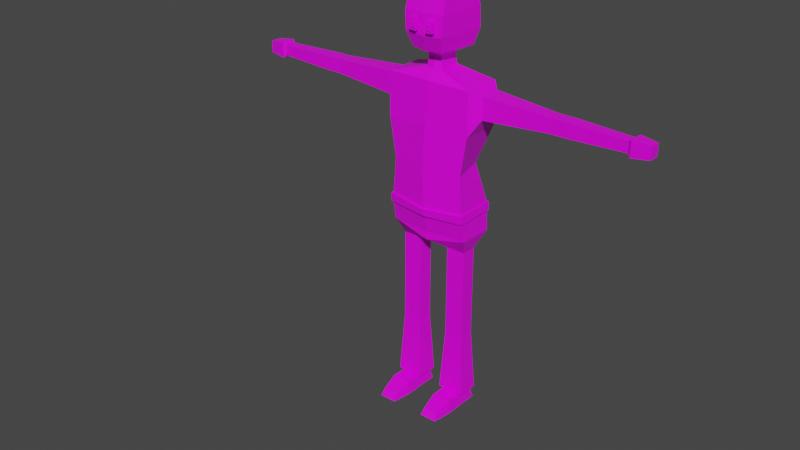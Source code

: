 # Source: tommy.blend  (saved by Blender 2.83.20; exported with 4.5.12 LTS)
import bpy
from mathutils import Matrix  # noqa: F401  (used for matrix-valued properties, if any)

bpy.ops.wm.read_factory_settings(use_empty=True)
scene = bpy.context.scene
scene.name = 'Scene'

# ---- collections
col_collection = bpy.data.collections.new('Collection'); scene.collection.children.link(col_collection)

# ---- images (referenced by path relative to the original .blend; pixels are not part of the script)
import os
ASSET_DIR = os.environ.get("B2B_ASSET_DIR", "")  # directory of the original .blend (textures are referenced by path, not embedded)
HERE = os.path.dirname(os.path.abspath(__file__))  # packed textures are extracted next to this script under _unpacked/

def load_image(name, relpath, width, height, colorspace="sRGB"):
    """Load a texture the original file referenced (path relative to the .blend, or extracted next to this script)."""
    p = next((c for c in (os.path.join(HERE, relpath), os.path.join(ASSET_DIR, relpath)) if relpath and os.path.exists(c)), "")
    if p:
        img = bpy.data.images.load(p, check_existing=True)
        img.name = name
    else:  # same state as the original file: an image datablock whose file is absent (Cycles renders it pink)
        img = bpy.data.images.new(name, width, height)
        img.source = "FILE"
        img.filepath = "//" + (relpath or name)
    img.colorspace_settings.name = colorspace
    return img
img_palatte_png_001 = load_image('palatte.png.001', 'palatte.png', 1024, 1024, 'sRGB')

# ---- materials (node trees are filled in below, after node groups)
mat_material = bpy.data.materials.new('Material')
mat_material.alpha_threshold = 0.0
mat_material.use_transparent_shadow = False
mat_material.line_color = (0.0, 0.0, 0.0, 1.0)

# ---- material node trees
mat_material.use_nodes = True; mat_material.node_tree.nodes.clear()
_N = mat_material.node_tree.nodes; _L = mat_material.node_tree.links
n0 = _N.new('ShaderNodeOutputMaterial'); n0.name = 'Material Output'; n0.location = (300, 300)
n1 = _N.new('ShaderNodeBsdfPrincipled'); n1.name = 'Principled BSDF'; n1.location = (10, 300)
n1.distribution = 'GGX'
n1.subsurface_method = 'BURLEY'
n1.inputs[2].default_value = 0.4
n1.inputs[3].default_value = 1.45
n1.inputs[27].default_value = (0.0, 0.0, 0.0, 1.0)
n1.inputs[28].default_value = 1.0
n2 = _N.new('ShaderNodeTexImage'); n2.name = 'Image Texture'; n2.location = (-507, 152)
n2.image = img_palatte_png_001
n2.interpolation = 'Closest'
_L.new(n1.outputs[0], n0.inputs[0])
_L.new(n2.outputs[0], n1.inputs[0])
n0.is_active_output = True

# ---- world
world_world = bpy.data.worlds.new('World'); scene.world = world_world
world_world.use_nodes = True; world_world.node_tree.nodes.clear()
_N = world_world.node_tree.nodes; _L = world_world.node_tree.links
n0 = _N.new('ShaderNodeOutputWorld'); n0.name = 'World Output'; n0.location = (300, 300)
n1 = _N.new('ShaderNodeBackground'); n1.name = 'Background'; n1.location = (10, 300)
n1.inputs[0].default_value = (0.05088, 0.05088, 0.05088, 1.0)
_L.new(n1.outputs[0], n0.inputs[0])
n0.is_active_output = True
world_world.color = (0.05088, 0.05088, 0.05088)
world_world.use_sun_shadow = False
world_world.sun_shadow_jitter_overblur = 0.0

# ---- meshes
me_cube = bpy.data.meshes.new('Cube')
me_cube.from_pydata([(0.2482, 0.1138, 1.924), (0.0, 0.1094, 1.028), (0.2482, -0.113, 1.924), (0.0, -0.1094, 1.028), (0.0, 0.1094, 1.028), (0.0, -0.113, 1.924), (0.0, -0.1094, 1.028), (0.0, 0.1138, 1.924), (0.2482, 0.1138, 1.678), (0.1617, 0.09106, 1.457), (0.2256, 0.1138, 1.241), (0.2482, -0.113, 1.678), (0.2113, -0.1108, 1.452), (0.2256, -0.113, 1.241), (0.0, -0.1365, 1.691), (0.0, -0.1553, 1.459), (0.0, -0.142, 1.227), (0.0, 0.09409, 1.691), (0.0, 0.09409, 1.459), (0.0, 0.09409, 1.227), (0.2368, 0.1094, 1.076), (0.2305, -0.08951, 1.076), (0.0, -0.1094, 1.076), (0.0, 0.1094, 1.076), (0.2009, 0.04399, 0.9839), (0.0909, 0.04399, 0.9839), (0.2009, -0.04399, 0.9839), (0.0909, -0.04399, 0.9839), (0.2009, 0.04399, 0.5427), (0.0909, 0.04399, 0.5427), (0.2009, -0.04399, 0.5427), (0.0909, -0.04399, 0.5427), (0.2009, 0.04399, 0.4968), (0.0909, 0.04399, 0.4968), (0.2009, -0.04399, 0.4968), (0.0909, -0.04399, 0.4968), (0.2009, 0.04399, 0.4555), (0.0909, 0.04399, 0.4555), (0.2009, -0.04399, 0.4555), (0.0909, -0.04399, 0.4555), (0.2009, 0.04399, 0.4555), (0.0909, 0.04399, 0.4555), (0.2009, -0.04399, 0.4555), (0.0909, -0.04399, 0.4555), (0.2231, 0.06168, 0.08464), (0.06878, 0.06168, 0.08464), (0.2231, -0.06168, 0.08464), (0.06878, -0.06168, 0.08464), (0.2009, 0.04399, 0.07692), (0.0909, 0.04399, 0.07692), (0.2009, -0.04399, 0.07692), (0.0909, -0.04399, 0.07692), (0.2009, 0.04399, 0.07692), (0.0909, 0.04399, 0.07692), (0.2009, -0.04399, 0.07692), (0.0909, -0.04399, 0.07692), (0.2109, 0.06922, 0.00621), (0.08095, 0.06922, 0.00621), (0.2109, -0.03467, 0.00621), (0.08095, -0.03467, 0.00621), (0.2009, -0.1434, 0.07692), (0.0909, -0.1434, 0.07692), (0.2109, -0.152, 0.00621), (0.08095, -0.152, 0.00621), (0.1881, -0.2387, 0.04738), (0.1038, -0.2387, 0.04738), (0.1957, -0.2646, 0.007728), (0.09615, -0.2646, 0.007728), (0.2935, 0.06986, 1.893), (0.2935, -0.05304, 1.893), (0.2935, 0.06986, 1.767), (0.2935, -0.05304, 1.767), (0.675, 0.04775, 1.87), (0.675, -0.03093, 1.87), (0.675, 0.04775, 1.79), (0.675, -0.03093, 1.79), (0.7191, 0.04775, 1.87), (0.7191, -0.03093, 1.87), (0.7191, 0.04775, 1.79), (0.7191, -0.03093, 1.79), (0.7615, 0.04775, 1.87), (0.7615, -0.03093, 1.87), (0.7615, 0.04775, 1.79), (0.7615, -0.03093, 1.79), (1.071, 0.03825, 1.861), (1.071, -0.02143, 1.861), (1.071, 0.03825, 1.8), (1.071, -0.02143, 1.8), (1.088, 0.03825, 1.861), (1.088, -0.02143, 1.861), (1.088, 0.03825, 1.8), (1.088, -0.02143, 1.8), (1.104, 0.05128, 1.874), (1.104, -0.03446, 1.874), (1.104, 0.05128, 1.786), (1.104, -0.03446, 1.786), (1.203, 0.04043, 1.863), (1.203, -0.0236, 1.863), (1.203, 0.04043, 1.797), (1.203, -0.0236, 1.797), (0.2482, 0.1138, 1.924), (0.2482, -0.113, 1.924), (0.0, 0.1138, 1.924), (0.0, -0.113, 1.924), (0.2482, 0.1138, 1.924), (0.2482, -0.113, 1.924), (0.0, 0.1138, 1.924), (0.0, -0.113, 1.924), (0.04604, 0.06276, 1.979), (0.04604, -0.06194, 1.979), (0.0, 0.0719, 1.979), (0.0, -0.07714, 1.979), (0.03995, 0.05812, 2.03), (0.03995, -0.05731, 2.03), (0.0, 0.05812, 2.03), (0.0, -0.05731, 2.03), (0.04164, 0.06111, 2.05), (0.04164, -0.06029, 2.05), (0.0, 0.06111, 2.065), (0.0, -0.06029, 2.05), (0.1107, 0.1107, 2.079), (0.0858, -0.1223, 2.086), (0.0, 0.1107, 2.079), (0.0, -0.1247, 2.079), (0.1101, 0.1258, 2.355), (0.1101, -0.1328, 2.355), (0.0, 0.1258, 2.355), (0.0, -0.1328, 2.355), (0.08511, 0.07885, 2.387), (0.08511, -0.07474, 2.387), (0.0, 0.07885, 2.387), (0.0, -0.07474, 2.387), (0.0, 0.1439, 2.164), (0.0, 0.1448, 2.235), (0.0, 0.1439, 2.281), (0.1097, -0.1537, 2.171), (0.1178, -0.1507, 2.241), (0.1174, -0.1499, 2.281), (0.0, -0.1572, 2.281), (0.0, -0.1582, 2.235), (0.0, -0.1572, 2.164), (0.126, 0.1439, 2.164), (0.1211, 0.1448, 2.239), (0.1207, 0.1439, 2.281), (0.1233, -0.8077, 0.846), (0.1346, -0.8088, 0.8414), (0.07137, -0.1573, 2.192), (0.07148, -0.1576, 2.223), (0.07137, -0.1573, 2.248), (0.02993, -0.1596, 2.248), (0.02993, -0.1599, 2.221), (0.02993, -0.1596, 2.189), (0.07242, -0.1765, 2.192), (0.07253, -0.1767, 2.223), (0.07242, -0.1765, 2.248), (0.03098, -0.179, 2.221), (0.03098, -0.1787, 2.248), (0.03098, -0.1787, 2.189), (0.05554, -0.1778, 2.206), (0.0556, -0.178, 2.222), (0.05554, -0.1778, 2.234), (0.03515, -0.1791, 2.22), (0.03515, -0.179, 2.234), (0.03515, -0.179, 2.205), (0.05575, -0.1817, 2.206), (0.05581, -0.1818, 2.222), (0.05575, -0.1817, 2.234), (0.03536, -0.1829, 2.22), (0.03536, -0.1828, 2.234), (0.03536, -0.1828, 2.205), (0.229, 0.1125, 1.191), (0.229, -0.1119, 1.191), (0.0, -0.1327, 1.182), (0.0, 0.09866, 1.182), (0.2338, -0.1205, 1.24), (0.0, -0.153, 1.225), (0.0, 0.1051, 1.227), (0.233, 0.122, 1.241), (0.2366, 0.1205, 1.192), (0.2373, -0.1192, 1.191), (0.0, -0.1437, 1.181), (0.0, 0.1097, 1.182), (0.1009, -0.127, 2.397), (0.1009, 0.0975, 2.397)], [], [(4, 1, 3, 6), (8, 0, 68, 70), (17, 7, 0, 8), (0, 7, 102, 100), (11, 2, 5, 14), (13, 16, 175, 174), (13, 12, 15, 16), (12, 11, 14, 15), (10, 13, 174, 177), (19, 18, 9, 10), (18, 17, 8, 9), (170, 173, 181, 178), (10, 9, 12, 13), (9, 8, 11, 12), (3, 1, 25, 27), (4, 23, 20, 1), (3, 21, 22, 6), (27, 25, 29, 31), (21, 3, 27, 26), (20, 21, 26, 24), (1, 20, 24, 25), (28, 30, 34, 32), (25, 24, 28, 29), (24, 26, 30, 28), (26, 27, 31, 30), (35, 33, 37, 39), (30, 31, 35, 34), (31, 29, 33, 35), (29, 28, 32, 33), (37, 36, 40, 41), (33, 32, 36, 37), (32, 34, 38, 36), (34, 35, 39, 38), (43, 41, 45, 47), (36, 38, 42, 40), (38, 39, 43, 42), (39, 37, 41, 43), (44, 46, 50, 48), (41, 40, 44, 45), (40, 42, 46, 44), (42, 43, 47, 46), (50, 51, 55, 54), (46, 47, 51, 50), (47, 45, 49, 51), (45, 44, 48, 49), (55, 53, 57, 59), (51, 49, 53, 55), (49, 48, 52, 53), (48, 50, 54, 52), (57, 56, 58, 59), (53, 52, 56, 57), (52, 54, 58, 56), (58, 54, 60, 62), (61, 63, 67, 65), (55, 59, 63, 61), (59, 58, 62, 63), (54, 55, 61, 60), (64, 65, 67, 66), (60, 61, 65, 64), (62, 60, 64, 66), (63, 62, 66, 67), (71, 70, 74, 75), (11, 8, 70, 71), (2, 11, 71, 69), (0, 2, 69, 68), (73, 75, 79, 77), (70, 68, 72, 74), (69, 71, 75, 73), (68, 69, 73, 72), (76, 77, 81, 80), (72, 73, 77, 76), (75, 74, 78, 79), (74, 72, 76, 78), (83, 82, 86, 87), (79, 78, 82, 83), (78, 76, 80, 82), (77, 79, 83, 81), (85, 87, 91, 89), (82, 80, 84, 86), (81, 83, 87, 85), (80, 81, 85, 84), (90, 88, 92, 94), (84, 85, 89, 88), (87, 86, 90, 91), (86, 84, 88, 90), (94, 92, 96, 98), (89, 91, 95, 93), (88, 89, 93, 92), (91, 90, 94, 95), (98, 96, 97, 99), (93, 95, 99, 97), (92, 93, 97, 96), (95, 94, 98, 99), (100, 102, 106, 104), (2, 0, 100, 101), (5, 2, 101, 103), (105, 104, 108, 109), (103, 101, 105, 107), (101, 100, 104, 105), (108, 110, 114, 112), (104, 106, 110, 108), (107, 105, 109, 111), (112, 114, 118, 116), (111, 109, 113, 115), (109, 108, 112, 113), (119, 117, 121, 123), (115, 113, 117, 119), (113, 112, 116, 117), (138, 137, 125, 127), (117, 116, 120, 121), (116, 118, 122, 120), (127, 125, 129, 131), (137, 143, 124, 125), (143, 134, 126, 124), (128, 130, 131, 129), (125, 124, 128, 129), (124, 126, 130, 128), (120, 122, 132, 141), (121, 120, 141, 135), (141, 132, 133, 134, 143, 142), (123, 121, 135, 140), (135, 141, 142, 143, 137, 136), (140, 135, 136, 137, 138, 139), (151, 150, 149, 148, 147, 146), (157, 152, 153, 154, 156, 155), (147, 148, 154, 153), (151, 146, 152, 157), (149, 150, 155, 156), (146, 147, 153, 152), (148, 149, 156, 154), (150, 151, 157, 155), (163, 161, 162, 160, 159, 158), (169, 164, 165, 166, 168, 167), (160, 162, 168, 166), (161, 163, 169, 167), (159, 160, 166, 165), (163, 158, 164, 169), (162, 161, 167, 168), (158, 159, 165, 164), (20, 170, 171, 21), (23, 173, 170, 20), (21, 171, 172, 22), (179, 174, 175, 180), (181, 176, 177, 178), (178, 177, 174, 179), (172, 171, 179, 180), (171, 170, 178, 179), (19, 10, 177, 176)])
_uv = me_cube.uv_layers.new(name='UVMap')
_uv.uv.foreach_set('vector', [0.3326, 0.78, 0.3326, 0.78, 0.3326, 0.78, 0.3326, 0.78, 0.06905, 0.9164, 0.06905, 0.9164, 0.06905, 0.9164, 0.06905, 0.9164, 0.06905, 0.9164, 0.06905, 0.9164, 0.06905, 0.9164, 0.06905, 0.9164, 0.3326, 0.78, 0.3326, 0.78, 0.3326, 0.78, 0.3326, 0.78, 0.06905, 0.9164, 0.06905, 0.9164, 0.06905, 0.9164, 0.06905, 0.9164, 0.06905, 0.9164, 0.06905, 0.9164, 0.06905, 0.9164, 0.06905, 0.9164, 0.06905, 0.9164, 0.06905, 0.9164, 0.06905, 0.9164, 0.06905, 0.9164, 0.06905, 0.9164, 0.06905, 0.9164, 0.06905, 0.9164, 0.06905, 0.9164, 0.06905, 0.9164, 0.06905, 0.9164, 0.06905, 0.9164, 0.06905, 0.9164, 0.06905, 0.9164, 0.06905, 0.9164, 0.06905, 0.9164, 0.06905, 0.9164, 0.06905, 0.9164, 0.06905, 0.9164, 0.06905, 0.9164, 0.06905, 0.9164, 0.3326, 0.78, 0.3326, 0.78, 0.3326, 0.78, 0.3326, 0.78, 0.06905, 0.9164, 0.06905, 0.9164, 0.06905, 0.9164, 0.06905, 0.9164, 0.06905, 0.9164, 0.06905, 0.9164, 0.06905, 0.9164, 0.06905, 0.9164, 0.3326, 0.78, 0.3326, 0.78, 0.3326, 0.78, 0.3326, 0.78, 0.3326, 0.78, 0.3326, 0.78, 0.3326, 0.78, 0.3326, 0.78, 0.3326, 0.78, 0.3326, 0.78, 0.3326, 0.78, 0.3326, 0.78, 0.3326, 0.78, 0.3326, 0.78, 0.3326, 0.78, 0.3326, 0.78, 0.3326, 0.78, 0.3326, 0.78, 0.3326, 0.78, 0.3326, 0.78, 0.3326, 0.78, 0.3326, 0.78, 0.3326, 0.78, 0.3326, 0.78, 0.3326, 0.78, 0.3326, 0.78, 0.3326, 0.78, 0.3326, 0.78, 0.2892, 0.7924, 0.2892, 0.7924, 0.2892, 0.7924, 0.2892, 0.7924, 0.3326, 0.78, 0.3326, 0.78, 0.3326, 0.78, 0.3326, 0.78, 0.3326, 0.78, 0.3326, 0.78, 0.3326, 0.78, 0.3326, 0.78, 0.3326, 0.78, 0.3326, 0.78, 0.3326, 0.78, 0.3326, 0.78, 0.2892, 0.7924, 0.2892, 0.7924, 0.2892, 0.7924, 0.2892, 0.7924, 0.2892, 0.7924, 0.2892, 0.7924, 0.2892, 0.7924, 0.2892, 0.7924, 0.2892, 0.7924, 0.2892, 0.7924, 0.2892, 0.7924, 0.2892, 0.7924, 0.2892, 0.7924, 0.2892, 0.7924, 0.2892, 0.7924, 0.2892, 0.7924, 0.05354, 0.4297, 0.05354, 0.4297, 0.05354, 0.4297, 0.05354, 0.4297, 0.2892, 0.7924, 0.2892, 0.7924, 0.2892, 0.7924, 0.2892, 0.7924, 0.2892, 0.7924, 0.2892, 0.7924, 0.2892, 0.7924, 0.2892, 0.7924, 0.2892, 0.7924, 0.2892, 0.7924, 0.2892, 0.7924, 0.2892, 0.7924, 0.2892, 0.7924, 0.2892, 0.7924, 0.2892, 0.7924, 0.2892, 0.7924, 0.05354, 0.4297, 0.05354, 0.4297, 0.05354, 0.4297, 0.05354, 0.4297, 0.05354, 0.4297, 0.05354, 0.4297, 0.05354, 0.4297, 0.05354, 0.4297, 0.05354, 0.4297, 0.05354, 0.4297, 0.05354, 0.4297, 0.05354, 0.4297, 0.4442, 0.8048, 0.4442, 0.8048, 0.4442, 0.8048, 0.4442, 0.8048, 0.2892, 0.7924, 0.2892, 0.7924, 0.2892, 0.7924, 0.2892, 0.7924, 0.2892, 0.7924, 0.2892, 0.7924, 0.2892, 0.7924, 0.2892, 0.7924, 0.2892, 0.7924, 0.2892, 0.7924, 0.2892, 0.7924, 0.2892, 0.7924, 0.05354, 0.4297, 0.05354, 0.4297, 0.05354, 0.4297, 0.05354, 0.4297, 0.4442, 0.8048, 0.4442, 0.8048, 0.4442, 0.8048, 0.4442, 0.8048, 0.4442, 0.8048, 0.4442, 0.8048, 0.4442, 0.8048, 0.4442, 0.8048, 0.4442, 0.8048, 0.4442, 0.8048, 0.4442, 0.8048, 0.4442, 0.8048, 0.9155, 0.9288, 0.9155, 0.9288, 0.9155, 0.9288, 0.9155, 0.9288, 0.05354, 0.4297, 0.05354, 0.4297, 0.05354, 0.4297, 0.05354, 0.4297, 0.05354, 0.4297, 0.05354, 0.4297, 0.05354, 0.4297, 0.05354, 0.4297, 0.05354, 0.4297, 0.05354, 0.4297, 0.05354, 0.4297, 0.05354, 0.4297, 0.9155, 0.9288, 0.9155, 0.9288, 0.9155, 0.9288, 0.9155, 0.9288, 0.9155, 0.9288, 0.9155, 0.9288, 0.9155, 0.9288, 0.9155, 0.9288, 0.9155, 0.9288, 0.9155, 0.9288, 0.9155, 0.9288, 0.9155, 0.9288, 0.9155, 0.9288, 0.9155, 0.9288, 0.9155, 0.9288, 0.9155, 0.9288, 0.9155, 0.9288, 0.9155, 0.9288, 0.9155, 0.9288, 0.9155, 0.9288, 0.9155, 0.9288, 0.9155, 0.9288, 0.9155, 0.9288, 0.9155, 0.9288, 0.9155, 0.9288, 0.9155, 0.9288, 0.9155, 0.9288, 0.9155, 0.9288, 0.9155, 0.9288, 0.9155, 0.9288, 0.9155, 0.9288, 0.9155, 0.9288, 0.9155, 0.9288, 0.9155, 0.9288, 0.9155, 0.9288, 0.9155, 0.9288, 0.9155, 0.9288, 0.9155, 0.9288, 0.9155, 0.9288, 0.9155, 0.9288, 0.9155, 0.9288, 0.9155, 0.9288, 0.9155, 0.9288, 0.9155, 0.9288, 0.9155, 0.9288, 0.9155, 0.9288, 0.9155, 0.9288, 0.9155, 0.9288, 0.3171, 0.6839, 0.3171, 0.6839, 0.3171, 0.6839, 0.3171, 0.6839, 0.06905, 0.9164, 0.06905, 0.9164, 0.06905, 0.9164, 0.06905, 0.9164, 0.06905, 0.9164, 0.06905, 0.9164, 0.06905, 0.9164, 0.06905, 0.9164, 0.3171, 0.6839, 0.3171, 0.6839, 0.3171, 0.6839, 0.3171, 0.6839, 0.07525, 0.4576, 0.07525, 0.4576, 0.07525, 0.4576, 0.07525, 0.4576, 0.3171, 0.6839, 0.3171, 0.6839, 0.3171, 0.6839, 0.3171, 0.6839, 0.3171, 0.6839, 0.3171, 0.6839, 0.3171, 0.6839, 0.3171, 0.6839, 0.3171, 0.6839, 0.3171, 0.6839, 0.3171, 0.6839, 0.3171, 0.6839, 0.07525, 0.4576, 0.07525, 0.4576, 0.07525, 0.4576, 0.07525, 0.4576, 0.07525, 0.4576, 0.07525, 0.4576, 0.07525, 0.4576, 0.07525, 0.4576, 0.07525, 0.4576, 0.07525, 0.4576, 0.07525, 0.4576, 0.07525, 0.4576, 0.07525, 0.4576, 0.07525, 0.4576, 0.07525, 0.4576, 0.07525, 0.4576, 0.05354, 0.4297, 0.05354, 0.4297, 0.05354, 0.4297, 0.05354, 0.4297, 0.07525, 0.4576, 0.07525, 0.4576, 0.07525, 0.4576, 0.07525, 0.4576, 0.07525, 0.4576, 0.07525, 0.4576, 0.07525, 0.4576, 0.07525, 0.4576, 0.07525, 0.4576, 0.07525, 0.4576, 0.07525, 0.4576, 0.07525, 0.4576, 0.05354, 0.4297, 0.05354, 0.4297, 0.05354, 0.4297, 0.05354, 0.4297, 0.05354, 0.4297, 0.05354, 0.4297, 0.05354, 0.4297, 0.05354, 0.4297, 0.05354, 0.4297, 0.05354, 0.4297, 0.05354, 0.4297, 0.05354, 0.4297, 0.05354, 0.4297, 0.05354, 0.4297, 0.05354, 0.4297, 0.05354, 0.4297, 0.05354, 0.4297, 0.05354, 0.4297, 0.05354, 0.4297, 0.05354, 0.4297, 0.05354, 0.4297, 0.05354, 0.4297, 0.05354, 0.4297, 0.05354, 0.4297, 0.05354, 0.4297, 0.05354, 0.4297, 0.05354, 0.4297, 0.05354, 0.4297, 0.05354, 0.4297, 0.05354, 0.4297, 0.05354, 0.4297, 0.05354, 0.4297, 0.05354, 0.4297, 0.05354, 0.4297, 0.05354, 0.4297, 0.05354, 0.4297, 0.05354, 0.4297, 0.05354, 0.4297, 0.05354, 0.4297, 0.05354, 0.4297, 0.05354, 0.4297, 0.05354, 0.4297, 0.05354, 0.4297, 0.05354, 0.4297, 0.05354, 0.4297, 0.05354, 0.4297, 0.05354, 0.4297, 0.05354, 0.4297, 0.05354, 0.4297, 0.05354, 0.4297, 0.05354, 0.4297, 0.05354, 0.4297, 0.05354, 0.4297, 0.05354, 0.4297, 0.05354, 0.4297, 0.05354, 0.4297, 0.05354, 0.4297, 0.05354, 0.4297, 0.05354, 0.4297, 0.05354, 0.4297, 0.05354, 0.4297, 0.05354, 0.4297, 0.05354, 0.4297, 0.05354, 0.4297, 0.3326, 0.78, 0.3326, 0.78, 0.3326, 0.78, 0.3326, 0.78, 0.3326, 0.78, 0.3326, 0.78, 0.3326, 0.78, 0.3326, 0.78, 0.3326, 0.78, 0.3326, 0.78, 0.3326, 0.78, 0.3326, 0.78, 0.3171, 0.6839, 0.3171, 0.6839, 0.3171, 0.6839, 0.3171, 0.6839, 0.3326, 0.78, 0.3326, 0.78, 0.3326, 0.78, 0.3326, 0.78, 0.3326, 0.78, 0.3326, 0.78, 0.3326, 0.78, 0.3326, 0.78, 0.05354, 0.4297, 0.05354, 0.4297, 0.05354, 0.4297, 0.05354, 0.4297, 0.3171, 0.6839, 0.3171, 0.6839, 0.3171, 0.6839, 0.3171, 0.6839, 0.06905, 0.9164, 0.06905, 0.9164, 0.06905, 0.9164, 0.06905, 0.9164, 0.05354, 0.4297, 0.05354, 0.4297, 0.05354, 0.4297, 0.05354, 0.4297, 0.05354, 0.4297, 0.05354, 0.4297, 0.05354, 0.4297, 0.05354, 0.4297, 0.05354, 0.4297, 0.05354, 0.4297, 0.05354, 0.4297, 0.05354, 0.4297, 0.05354, 0.4297, 0.05354, 0.4297, 0.05354, 0.4297, 0.05354, 0.4297, 0.05354, 0.4297, 0.05354, 0.4297, 0.05354, 0.4297, 0.05354, 0.4297, 0.05354, 0.4297, 0.05354, 0.4297, 0.05354, 0.4297, 0.05354, 0.4297, 0.05354, 0.4297, 0.05354, 0.4297, 0.05354, 0.4297, 0.05354, 0.4297, 0.05354, 0.4297, 0.05354, 0.4297, 0.05354, 0.4297, 0.05354, 0.4297, 0.05354, 0.4297, 0.05354, 0.4297, 0.05354, 0.4297, 0.05354, 0.4297, 0.05354, 0.4297, 0.05354, 0.4297, 0.05354, 0.4297, 0.05354, 0.4297, 0.05354, 0.4297, 0.05354, 0.4297, 0.05354, 0.4297, 0.05354, 0.4297, 0.05354, 0.4297, 0.05354, 0.4297, 0.05354, 0.4297, 0.05354, 0.4297, 0.05354, 0.4297, 0.05354, 0.4297, 0.05354, 0.4297, 0.05354, 0.4297, 0.05354, 0.4297, 0.05354, 0.4297, 0.05354, 0.4297, 0.05354, 0.4297, 0.05354, 0.4297, 0.05354, 0.4297, 0.05354, 0.4297, 0.05354, 0.4297, 0.05354, 0.4297, 0.05354, 0.4297, 0.05354, 0.4297, 0.05354, 0.4297, 0.05354, 0.4297, 0.05354, 0.4297, 0.05354, 0.4297, 0.05354, 0.4297, 0.05354, 0.4297, 0.05354, 0.4297, 0.05354, 0.4297, 0.05354, 0.4297, 0.05354, 0.4297, 0.05354, 0.4297, 0.05354, 0.4297, 0.05354, 0.4297, 0.05354, 0.4297, 0.05354, 0.4297, 0.05354, 0.4297, 0.05354, 0.4297, 0.05354, 0.4297, 0.05354, 0.4297, 0.05354, 0.4297, 0.05354, 0.4297, 0.05354, 0.4297, 0.05354, 0.4297, 0.05354, 0.4297, 0.05354, 0.4297, 0.05354, 0.4297, 0.05354, 0.4297, 0.05354, 0.4297, 0.05354, 0.4297, 0.05354, 0.4297, 0.05354, 0.4297, 0.05354, 0.4297, 0.05354, 0.4297, 0.04424, 0.935, 0.04424, 0.935, 0.04424, 0.935, 0.04424, 0.935, 0.04424, 0.935, 0.04424, 0.935, 0.05354, 0.4297, 0.05354, 0.4297, 0.05354, 0.4297, 0.05354, 0.4297, 0.05354, 0.4297, 0.05354, 0.4297, 0.05354, 0.4297, 0.05354, 0.4297, 0.05354, 0.4297, 0.05354, 0.4297, 0.05354, 0.4297, 0.05354, 0.4297, 0.05354, 0.4297, 0.05354, 0.4297, 0.05354, 0.4297, 0.05354, 0.4297, 0.05354, 0.4297, 0.05354, 0.4297, 0.05354, 0.4297, 0.05354, 0.4297, 0.05354, 0.4297, 0.05354, 0.4297, 0.05354, 0.4297, 0.05354, 0.4297, 0.04424, 0.935, 0.04424, 0.935, 0.04424, 0.935, 0.04424, 0.935, 0.04424, 0.935, 0.04424, 0.935, 0.9372, 0.9474, 0.9372, 0.9474, 0.9372, 0.9474, 0.9372, 0.9474, 0.9372, 0.9474, 0.9372, 0.9474, 0.04424, 0.935, 0.04424, 0.935, 0.04424, 0.935, 0.04424, 0.935, 0.04424, 0.935, 0.04424, 0.935, 0.04424, 0.935, 0.04424, 0.935, 0.04424, 0.935, 0.04424, 0.935, 0.04424, 0.935, 0.04424, 0.935, 0.04424, 0.935, 0.04424, 0.935, 0.04424, 0.935, 0.04424, 0.935, 0.04424, 0.935, 0.04424, 0.935, 0.04424, 0.935, 0.04424, 0.935, 0.04424, 0.935, 0.04424, 0.935, 0.04424, 0.935, 0.04424, 0.935, 0.3326, 0.78, 0.3326, 0.78, 0.3326, 0.78, 0.3326, 0.78, 0.3326, 0.78, 0.3326, 0.78, 0.3326, 0.78, 0.3326, 0.78, 0.3326, 0.78, 0.3326, 0.78, 0.3326, 0.78, 0.3326, 0.78, 0.4411, 0.8203, 0.4411, 0.8203, 0.4411, 0.8203, 0.4411, 0.8203, 0.4411, 0.8203, 0.4411, 0.8203, 0.4411, 0.8203, 0.4411, 0.8203, 0.4411, 0.8203, 0.4411, 0.8203, 0.4411, 0.8203, 0.4411, 0.8203, 0.3326, 0.78, 0.3326, 0.78, 0.3326, 0.78, 0.3326, 0.78, 0.3326, 0.78, 0.3326, 0.78, 0.3326, 0.78, 0.3326, 0.78, 0.06905, 0.9164, 0.06905, 0.9164, 0.06905, 0.9164, 0.06905, 0.9164])
me_cube.materials.append(mat_material)
me_cube.use_remesh_preserve_volume = False
me_cube.use_remesh_preserve_attributes = False
me_cube.use_mirror_vertex_groups = False
me_cube.update()
me_cube.normals_split_custom_set([tuple(v) for v in zip(*[iter([0.0, 0.0, 1.0, 0.0, 0.0, 1.0, 0.0, 0.0, 1.0, 0.0, 0.0, 1.0, 0.6968, 0.7173, 0.0, 0.6968, 0.7173, 0.0, 0.6968, 0.7173, 0.0, 0.6968, 0.7173, 0.0, -0.04087, 0.9983, -0.04118, -0.04087, 0.9983, -0.04118, -0.04087, 0.9983, -0.04118, -0.04087, 0.9983, -0.04118, 0.0, 0.0, 1.0, 0.0, 0.0, 1.0, 0.0, 0.0, 1.0, 0.0, 0.0, 1.0, 0.04862, -0.9976, 0.04899, 0.04862, -0.9976, 0.04899, 0.04862, -0.9976, 0.04899, 0.04862, -0.9976, 0.04899, -0.04872, -0.1006, 0.9937, -0.04872, -0.1006, 0.9937, -0.04872, -0.1006, 0.9937, -0.04872, -0.1006, 0.9937, 0.1662, -0.9859, -0.01932, 0.1662, -0.9859, -0.01932, 0.1662, -0.9859, -0.01932, 0.1662, -0.9859, -0.01932, 0.1475, -0.9888, 0.02395, 0.1475, -0.9888, 0.02395, 0.1475, -0.9888, 0.02395, 0.1475, -0.9888, 0.02395, -0.03301, -0.0024, 0.9995, -0.03301, -0.0024, 0.9995, -0.03301, -0.0024, 0.9995, -0.03301, -0.0024, 0.9995, -0.04448, 0.998, 0.04428, -0.04448, 0.998, 0.04428, -0.04448, 0.998, 0.04428, -0.04448, 0.998, 0.04428, -0.0423, 0.9982, -0.04217, -0.0423, 0.9982, -0.04217, -0.0423, 0.9982, -0.04217, -0.0423, 0.9982, -0.04217, 0.04054, 0.045, -0.9982, 0.04054, 0.045, -0.9982, 0.04054, 0.045, -0.9982, 0.04054, 0.045, -0.9982, 0.9768, 0.1105, 0.1837, 0.9768, 0.1105, 0.1837, 0.9768, 0.1105, 0.1837, 0.9768, 0.1105, 0.1837, 0.9561, 0.1142, -0.2699, 0.9561, 0.1142, -0.2699, 0.9561, 0.1142, -0.2699, 0.9561, 0.1142, -0.2699, -0.4392, 0.0, -0.8984, -0.4392, 0.0, -0.8984, -0.4392, 0.0, -0.8984, -0.4392, 0.0, -0.8984, 0.0, 1.0, 0.0, 0.0, 1.0, 0.0, 0.0, 1.0, 0.0, 0.0, 1.0, 0.0, 0.08595, -0.9963, 0.0, 0.08595, -0.9963, 0.0, 0.08595, -0.9963, 0.0, 0.08595, -0.9963, 0.0, -1.0, 0.0, 0.0, -1.0, 0.0, 0.0, -1.0, 0.0, 0.0, -1.0, 0.0, 0.0, 0.1294, -0.7978, -0.5889, 0.1294, -0.7978, -0.5889, 0.1294, -0.7978, -0.5889, 0.1294, -0.7978, -0.5889, 0.943, -0.02067, -0.3321, 0.943, -0.02067, -0.3321, 0.943, -0.02067, -0.3321, 0.943, -0.02067, -0.3321, 0.09234, 0.7379, -0.6686, 0.09234, 0.7379, -0.6686, 0.09234, 0.7379, -0.6686, 0.09234, 0.7379, -0.6686, 1.0, 0.0, 0.0, 1.0, 0.0, 0.0, 1.0, 0.0, 0.0, 1.0, 0.0, 0.0, 0.0, 1.0, 0.0, 0.0, 1.0, 0.0, 0.0, 1.0, 0.0, 0.0, 1.0, 0.0, 1.0, 0.0, 0.0, 1.0, 0.0, 0.0, 1.0, 0.0, 0.0, 1.0, 0.0, 0.0, 0.0, -1.0, 0.0, 0.0, -1.0, 0.0, 0.0, -1.0, 0.0, 0.0, -1.0, 0.0, -1.0, 0.0, 0.0, -1.0, 0.0, 0.0, -1.0, 0.0, 0.0, -1.0, 0.0, 0.0, 0.0, -1.0, 0.0, 0.0, -1.0, 0.0, 0.0, -1.0, 0.0, 0.0, -1.0, 0.0, -1.0, 0.0, 0.0, -1.0, 0.0, 0.0, -1.0, 0.0, 0.0, -1.0, 0.0, 0.0, 0.0, 1.0, 0.0, 0.0, 1.0, 0.0, 0.0, 1.0, 0.0, 0.0, 1.0, 0.0, 0.0, 0.0, 1.0, 0.0, 0.0, 1.0, 0.0, 0.0, 1.0, 0.0, 0.0, 1.0, 0.0, 1.0, 0.0, 0.0, 1.0, 0.0, 0.0, 1.0, 0.0, 0.0, 1.0, 0.0, 1.0, 0.0, 0.0, 1.0, 0.0, 0.0, 1.0, 0.0, 0.0, 1.0, 0.0, 0.0, 0.0, -1.0, 0.0, 0.0, -1.0, 0.0, 0.0, -1.0, 0.0, 0.0, -1.0, 0.0, -0.9982, 0.0, 0.05954, -0.9982, 0.0, 0.05954, -0.9982, 0.0, 0.05954, -0.9982, 0.0, 0.05954, 0.0, 0.0, 1.0, 0.0, 0.0, 1.0, 0.0, 0.0, 1.0, 0.0, 0.0, 1.0, 0.0, 0.0, 1.0, 0.0, 0.0, 1.0, 0.0, 0.0, 1.0, 0.0, 0.0, 1.0, 0.0, 0.0, 1.0, 0.0, 0.0, 1.0, 0.0, 0.0, 1.0, 0.0, 0.0, 1.0, 0.3297, 0.0, -0.9441, 0.3297, 0.0, -0.9441, 0.3297, 0.0, -0.9441, 0.3297, 0.0, -0.9441, 0.0, 0.9989, 0.04763, 0.0, 0.9989, 0.04763, 0.0, 0.9989, 0.04763, 0.0, 0.9989, 0.04763, 0.9982, 0.0, 0.05954, 0.9982, 0.0, 0.05954, 0.9982, 0.0, 0.05954, 0.9982, 0.0, 0.05954, 0.0, -0.9989, 0.04763, 0.0, -0.9989, 0.04763, 0.0, -0.9989, 0.04763, 0.0, -0.9989, 0.04763, 0.0, 0.0, 1.0, 0.0, 0.0, 1.0, 0.0, 0.0, 1.0, 0.0, 0.0, 1.0, 0.0, -0.4002, -0.9164, 0.0, -0.4002, -0.9164, 0.0, -0.4002, -0.9164, 0.0, -0.4002, -0.9164, -0.3297, 0.0, -0.9441, -0.3297, 0.0, -0.9441, -0.3297, 0.0, -0.9441, -0.3297, 0.0, -0.9441, 0.0, 0.4002, -0.9164, 0.0, 0.4002, -0.9164, 0.0, 0.4002, -0.9164, 0.0, 0.4002, -0.9164, -0.9902, 0.0, 0.1393, -0.9902, 0.0, 0.1393, -0.9902, 0.0, 0.1393, -0.9902, 0.0, 0.1393, 0.0, 0.0, 1.0, 0.0, 0.0, 1.0, 0.0, 0.0, 1.0, 0.0, 0.0, 1.0, 0.0, 0.0, 1.0, 0.0, 0.0, 1.0, 0.0, 0.0, 1.0, 0.0, 0.0, 1.0, 0.0, 0.0, 1.0, 0.0, 0.0, 1.0, 0.0, 0.0, 1.0, 0.0, 0.0, 1.0, 0.0, 0.0, -1.0, 0.0, 0.0, -1.0, 0.0, 0.0, -1.0, 0.0, 0.0, -1.0, 0.0, 0.9419, 0.336, 0.0, 0.9419, 0.336, 0.0, 0.9419, 0.336, 0.0, 0.9419, 0.336, 0.9902, 0.0, 0.1393, 0.9902, 0.0, 0.1393, 0.9902, 0.0, 0.1393, 0.9902, 0.0, 0.1393, 0.9902, 0.0, 0.1393, 0.9902, 0.0, 0.1393, 0.9902, 0.0, 0.1393, 0.9902, 0.0, 0.1393, -0.9663, -0.158, 0.2033, -0.9663, -0.158, 0.2033, -0.9663, -0.158, 0.2033, -0.9663, -0.158, 0.2033, -0.9902, 0.0, 0.1393, -0.9902, 0.0, 0.1393, -0.9902, 0.0, 0.1393, -0.9902, 0.0, 0.1393, 0.0, 0.0, -1.0, 0.0, 0.0, -1.0, 0.0, 0.0, -1.0, 0.0, 0.0, -1.0, 0.0, 0.0, 1.0, 0.0, 0.0, 1.0, 0.0, 0.0, 1.0, 0.0, 0.0, 1.0, 0.0, -0.8374, 0.5466, 0.0, -0.8374, 0.5466, 0.0, -0.8374, 0.5466, 0.0, -0.8374, 0.5466, 0.0, -0.296, 0.9552, 0.0, -0.296, 0.9552, 0.0, -0.296, 0.9552, 0.0, -0.296, 0.9552, 0.9663, -0.158, 0.2033, 0.9663, -0.158, 0.2033, 0.9663, -0.158, 0.2033, 0.9663, -0.158, 0.2033, 0.0, -0.01349, -0.9999, 0.0, -0.01349, -0.9999, 0.0, -0.01349, -0.9999, 0.0, -0.01349, -0.9999, 0.05927, 0.0, -0.9982, 0.05927, 0.0, -0.9982, 0.05927, 0.0, -0.9982, 0.05927, 0.0, -0.9982, 0.8927, 0.0, -0.4506, 0.8927, 0.0, -0.4506, 0.8927, 0.0, -0.4506, 0.8927, 0.0, -0.4506, 0.7982, -0.6024, 0.0, 0.7982, -0.6024, 0.0, 0.7982, -0.6024, 0.0, 0.7982, -0.6024, 0.0, 0.562, 0.0, 0.8271, 0.562, 0.0, 0.8271, 0.562, 0.0, 0.8271, 0.562, 0.0, 0.8271, 0.0, -1.0, 0.0, 0.0, -1.0, 0.0, 0.0, -1.0, 0.0, 0.0, -1.0, 0.0, 0.05786, 0.9983, 0.0, 0.05786, 0.9983, 0.0, 0.05786, 0.9983, 0.0, 0.05786, 0.9983, 0.0, 0.05786, -0.9983, 0.0, 0.05786, -0.9983, 0.0, 0.05786, -0.9983, 0.0, 0.05786, -0.9983, 0.0, 0.05927, 0.0, 0.9982, 0.05927, 0.0, 0.9982, 0.05927, 0.0, 0.9982, 0.05927, 0.0, 0.9982, 0.0, 0.0, 1.0, 0.0, 0.0, 1.0, 0.0, 0.0, 1.0, 0.0, 0.0, 1.0, 0.0, 0.0, 1.0, 0.0, 0.0, 1.0, 0.0, 0.0, 1.0, 0.0, 0.0, 1.0, 0.0, 0.0, -1.0, 0.0, 0.0, -1.0, 0.0, 0.0, -1.0, 0.0, 0.0, -1.0, 0.0, 1.0, 0.0, 0.0, 1.0, 0.0, 0.0, 1.0, 0.0, 0.0, 1.0, 0.0, 0.03142, 0.0, -0.9995, 0.03142, 0.0, -0.9995, 0.03142, 0.0, -0.9995, 0.03142, 0.0, -0.9995, 0.0, 0.0, -1.0, 0.0, 0.0, -1.0, 0.0, 0.0, -1.0, 0.0, 0.0, -1.0, 0.0, 1.0, 0.0, 0.0, 1.0, 0.0, 0.0, 1.0, 0.0, 0.0, 1.0, 0.0, 0.0, -1.0, 0.0, 0.0, -1.0, 0.0, 0.0, -1.0, 0.0, 0.0, -1.0, 0.0, 0.0, -1.0, 0.0, 0.0, -1.0, 0.0, 0.0, -1.0, 0.0, 0.0, -1.0, 0.0, 0.03067, 0.9995, 0.0, 0.03067, 0.9995, 0.0, 0.03067, 0.9995, 0.0, 0.03067, 0.9995, 0.0, 0.03067, -0.9995, 0.0, 0.03067, -0.9995, 0.0, 0.03067, -0.9995, 0.0, 0.03067, -0.9995, 0.0, 0.03142, 0.0, 0.9995, 0.03142, 0.0, 0.9995, 0.03142, 0.0, 0.9995, 0.03142, 0.0, 0.9995, -0.6386, 0.7695, 0.0, -0.6386, 0.7695, 0.0, -0.6386, 0.7695, 0.0, -0.6386, 0.7695, 0.0, 0.0, 0.0, 1.0, 0.0, 0.0, 1.0, 0.0, 0.0, 1.0, 0.0, 0.0, 1.0, 0.0, 0.0, -1.0, 0.0, 0.0, -1.0, 0.0, 0.0, -1.0, 0.0, 0.0, -1.0, 0.0, 1.0, 0.0, 0.0, 1.0, 0.0, 0.0, 1.0, 0.0, 0.0, 1.0, 0.0, 0.1086, 0.9941, 0.0, 0.1086, 0.9941, 0.0, 0.1086, 0.9941, 0.0, 0.1086, 0.9941, 0.0, -0.6386, -0.7695, 0.0, -0.6386, -0.7695, 0.0, -0.6386, -0.7695, 0.0, -0.6386, -0.7695, 0.0, -0.6478, 0.0, 0.7618, -0.6478, 0.0, 0.7618, -0.6478, 0.0, 0.7618, -0.6478, 0.0, 0.7618, -0.6478, 0.0, -0.7618, -0.6478, 0.0, -0.7618, -0.6478, 0.0, -0.7618, -0.6478, 0.0, -0.7618, 1.0, 0.0, 0.0, 1.0, 0.0, 0.0, 1.0, 0.0, 0.0, 1.0, 0.0, 0.0, 0.1086, -0.9941, 0.0, 0.1086, -0.9941, 0.0, 0.1086, -0.9941, 0.0, 0.1086, -0.9941, 0.0, 0.1113, 0.0, 0.9938, 0.1113, 0.0, 0.9938, 0.1113, 0.0, 0.9938, 0.1113, 0.0, 0.9938, 0.1113, 0.0, -0.9938, 0.1113, 0.0, -0.9938, 0.1113, 0.0, -0.9938, 0.1113, 0.0, -0.9938, 0.0, 0.0, 1.0, 0.0, 0.0, 1.0, 0.0, 0.0, 1.0, 0.0, 0.0, 1.0, 0.0, 0.0, 1.0, 0.0, 0.0, 1.0, 0.0, 0.0, 1.0, 0.0, 0.0, 1.0, 0.0, 0.0, 1.0, 0.0, 0.0, 1.0, 0.0, 0.0, 1.0, 0.0, 0.0, 1.0, 0.2635, 0.0, 0.9647, 0.2635, 0.0, 0.9647, 0.2635, 0.0, 0.9647, 0.2635, 0.0, 0.9647, 0.0, 0.0, 1.0, 0.0, 0.0, 1.0, 0.0, 0.0, 1.0, 0.0, 0.0, 1.0, 0.0, 0.0, 1.0, 0.0, 0.0, 1.0, 0.0, 0.0, 1.0, 0.0, 0.0, 1.0, 0.1039, 0.9776, 0.1831, 0.1039, 0.9776, 0.1831, 0.1039, 0.9776, 0.1831, 0.1039, 0.9776, 0.1831, 0.0231, 0.7435, 0.6684, 0.0231, 0.7435, 0.6684, 0.0231, 0.7435, 0.6684, 0.0231, 0.7435, 0.6684, 0.0387, -0.7494, 0.6609, 0.0387, -0.7494, 0.6609, 0.0387, -0.7494, 0.6609, 0.0387, -0.7494, 0.6609, -0.01936, 0.994, -0.1075, -0.01936, 0.994, -0.1075, -0.01936, 0.994, -0.1075, -0.01936, 0.994, -0.1075, 0.1689, -0.956, 0.24, 0.1689, -0.956, 0.24, 0.1689, -0.956, 0.24, 0.1689, -0.956, 0.24, 0.9929, 0.0, 0.1188, 0.9929, 0.0, 0.1188, 0.9929, 0.0, 0.1188, 0.9929, 0.0, 0.1188, 0.06037, -0.4383, -0.8968, 0.06037, -0.4383, -0.8968, 0.06037, -0.4383, -0.8968, 0.06037, -0.4383, -0.8968, 0.0, -0.9891, -0.1469, 0.0, -0.9891, -0.1469, 0.0, -0.9891, -0.1469, 0.0, -0.9891, -0.1469, 0.9965, 0.0, -0.08388, 0.9965, 0.0, -0.08388, 0.9965, 0.0, -0.08388, 0.9965, 0.0, -0.08388, 0.03024, -0.9616, 0.2727, 0.03024, -0.9616, 0.2727, 0.03024, -0.9616, 0.2727, 0.03024, -0.9616, 0.2727, 0.4914, -0.05265, -0.8694, 0.4914, -0.05265, -0.8694, 0.4914, -0.05265, -0.8694, 0.4914, -0.05265, -0.8694, -0.08602, 0.4433, -0.8922, -0.08602, 0.4433, -0.8922, -0.08602, 0.4433, -0.8922, -0.08602, 0.4433, -0.8922, 0.0, -0.4927, 0.8702, 0.0, -0.4927, 0.8702, 0.0, -0.4927, 0.8702, 0.0, -0.4927, 0.8702, 0.9927, -0.005781, 0.1204, 0.9927, -0.005781, 0.1204, 0.9927, -0.005781, 0.1204, 0.9927, -0.005781, 0.1204, 0.0, 0.9715, 0.237, 0.0, 0.9715, 0.237, 0.0, 0.9715, 0.237, 0.0, 0.9715, 0.237, 0.0, 0.0, 1.0, 0.0, 0.0, 1.0, 0.0, 0.0, 1.0, 0.0, 0.0, 1.0, 0.7959, 0.0, 0.6055, 0.7959, 0.0, 0.6055, 0.7959, 0.0, 0.6055, 0.7959, 0.0, 0.6055, 0.0, 0.5734, 0.8193, 0.0, 0.5734, 0.8193, 0.0, 0.5734, 0.8193, 0.0, 0.5734, 0.8193, 0.0, 0.9322, -0.3619, 0.0, 0.9322, -0.3619, 0.0, 0.9322, -0.3619, 0.0, 0.9322, -0.3619, 0.9713, -0.08138, -0.2233, 0.9713, -0.08138, -0.2233, 0.9713, -0.08138, -0.2233, 0.9713, -0.08138, -0.2233, 1.633e-08, 1.0, -0.0001754, 1.633e-08, 1.0, -0.0001754, 1.633e-08, 1.0, -0.0001754, 1.633e-08, 1.0, -0.0001754, 1.633e-08, 1.0, -0.0001754, 1.633e-08, 1.0, -0.0001754, 0.05445, -0.9321, -0.358, 0.05445, -0.9321, -0.358, 0.05445, -0.9321, -0.358, 0.05445, -0.9321, -0.358, 0.9996, -0.02538, -0.009796, 0.9996, -0.02538, -0.009796, 0.9996, -0.02538, -0.009796, 0.9996, -0.02538, -0.009796, 0.9996, -0.02538, -0.009796, 0.9996, -0.02538, -0.009796, 0.05338, -0.9985, 0.01523, 0.05338, -0.9985, 0.01523, 0.05338, -0.9985, 0.01523, 0.05338, -0.9985, 0.01523, 0.05338, -0.9985, 0.01523, 0.05338, -0.9985, 0.01523, -0.05482, 0.9985, 0.0, -0.05482, 0.9985, 0.0, -0.05482, 0.9985, 0.0, -0.05482, 0.9985, 0.0, -0.05482, 0.9985, 0.0, -0.05482, 0.9985, 0.0, 0.05482, -0.9985, 0.0, 0.05482, -0.9985, 0.0, 0.05482, -0.9985, 0.0, 0.05482, -0.9985, 0.0, 0.05482, -0.9985, 0.0, 0.05482, -0.9985, 0.0, 0.9985, 0.05482, 0.003956, 0.9985, 0.05482, 0.003956, 0.9985, 0.05482, 0.003956, 0.9985, 0.05482, 0.003956, 0.08373, 0.004597, -0.9965, 0.08373, 0.004597, -0.9965, 0.08373, 0.004597, -0.9965, 0.08373, 0.004597, -0.9965, -0.9985, -0.05482, 0.0005775, -0.9985, -0.05482, 0.0005775, -0.9985, -0.05482, 0.0005775, -0.9985, -0.05482, 0.0005775, 0.9985, 0.05482, -0.003185, 0.9985, 0.05482, -0.003185, 0.9985, 0.05482, -0.003185, 0.9985, 0.05482, -0.003185, -0.008158, -0.0004478, 1.0, -0.008158, -0.0004478, 1.0, -0.008158, -0.0004478, 1.0, -0.008158, -0.0004478, 1.0, -0.9985, -0.05482, -0.0004966, -0.9985, -0.05482, -0.0004966, -0.9985, -0.05482, -0.0004966, -0.9985, -0.05482, -0.0004966, -0.05482, 0.9985, 0.0, -0.05482, 0.9985, 0.0, -0.05482, 0.9985, 0.0, -0.05482, 0.9985, 0.0, -0.05482, 0.9985, 0.0, -0.05482, 0.9985, 0.0, 0.05482, -0.9985, 0.0, 0.05482, -0.9985, 0.0, 0.05482, -0.9985, 0.0, 0.05482, -0.9985, 0.0, 0.05482, -0.9985, 0.0, 0.05482, -0.9985, 0.0, -0.00816, -0.000448, 1.0, -0.00816, -0.000448, 1.0, -0.00816, -0.000448, 1.0, -0.00816, -0.000448, 1.0, -0.9985, -0.05482, -0.0004966, -0.9985, -0.05482, -0.0004966, -0.9985, -0.05482, -0.0004966, -0.9985, -0.05482, -0.0004966, 0.9985, 0.05482, 0.003956, 0.9985, 0.05482, 0.003956, 0.9985, 0.05482, 0.003956, 0.9985, 0.05482, 0.003956, 0.08373, 0.004597, -0.9965, 0.08373, 0.004597, -0.9965, 0.08373, 0.004597, -0.9965, 0.08373, 0.004597, -0.9965, -0.9985, -0.05482, 0.0005775, -0.9985, -0.05482, 0.0005775, -0.9985, -0.05482, 0.0005775, -0.9985, -0.05482, 0.0005775, 0.9985, 0.05482, -0.003185, 0.9985, 0.05482, -0.003185, 0.9985, 0.05482, -0.003185, 0.9985, 0.05482, -0.003185, 0.9991, -0.01484, 0.03969, 0.9991, -0.01484, 0.03969, 0.9991, -0.01484, 0.03969, 0.9991, -0.01484, 0.03969, -0.0304, 0.999, 0.03339, -0.0304, 0.999, 0.03339, -0.0304, 0.999, 0.03339, -0.0304, 0.999, 0.03339, 0.09057, -0.9753, -0.2014, 0.09057, -0.9753, -0.2014, 0.09057, -0.9753, -0.2014, 0.09057, -0.9753, -0.2014, 0.1251, -0.9864, -0.1066, 0.1251, -0.9864, -0.1066, 0.1251, -0.9864, -0.1066, 0.1251, -0.9864, -0.1066, -0.06035, 0.9977, 0.02988, -0.06035, 0.9977, 0.02988, -0.06035, 0.9977, 0.02988, -0.06035, 0.9977, 0.02988, 0.9974, 0.002843, 0.07211, 0.9974, 0.002843, 0.07211, 0.9974, 0.002843, 0.07211, 0.9974, 0.002843, 0.07211, 0.03456, 0.09388, -0.995, 0.03456, 0.09388, -0.995, 0.03456, 0.09388, -0.995, 0.03456, 0.09388, -0.995, 0.03478, 0.002371, -0.9994, 0.03478, 0.002371, -0.9994, 0.03478, 0.002371, -0.9994, 0.03478, 0.002371, -0.9994, -0.05864, -0.03757, 0.9976, -0.05864, -0.03757, 0.9976, -0.05864, -0.03757, 0.9976, -0.05864, -0.03757, 0.9976])] * 3)])

# ---- objects
ob_cube = bpy.data.objects.new('Cube', me_cube)

# ---- transforms, parenting, visibility, modifiers, constraints
ob_cube.location = (0.0, 0.0, 0.0)
ob_cube.scale = (0.7239, 0.7239, 0.7239)
ob_cube.lock_rotations_4d = False
ob_cube.empty_display_type = 'ARROWS'
ob_cube.lineart.crease_threshold = 0.0
_m = ob_cube.modifiers.new('Mirror', 'MIRROR')

# ---- collection membership
col_collection.objects.link(ob_cube)

# ---- scene / render settings (as saved in the file)
scene.frame_start = 1; scene.frame_end = 250; scene.frame_set(1)
scene.render.engine = 'BLENDER_EEVEE_NEXT'
scene.cycles.use_denoising = False
scene.cycles.samples = 128
scene.cycles.sampling_pattern = 'TABULATED_SOBOL'
scene.cycles.use_adaptive_sampling = False
scene.cycles.use_light_tree = False
scene.view_settings.view_transform = 'Filmic'
bpy.context.view_layer.update()

# ---- added for rendering (the .blend has no active camera and no usable light): camera, sun
cam_auto = bpy.data.cameras.new('AutoCamera')
cam_auto.lens = 50.0
cam_auto.sensor_width = 36.0
cam_auto.clip_end = 1000.0
ob_auto_camera = bpy.data.objects.new('AutoCamera', cam_auto)
scene.collection.objects.link(ob_auto_camera)
ob_auto_camera.location = (2.36003, -3.07237, 2.75775)
ob_auto_camera.rotation_euler = (1.09748, -7.21219e-08, 0.694738)
scene.camera = ob_auto_camera
light_auto_sun = bpy.data.lights.new('AutoSun', 'SUN')
light_auto_sun.energy = 3.0
light_auto_sun.angle = 0.0523599
ob_auto_sun = bpy.data.objects.new('AutoSun', light_auto_sun)
scene.collection.objects.link(ob_auto_sun)
ob_auto_sun.rotation_euler = (0.872665, 0.174533, 0.523599)
bpy.context.view_layer.update()
